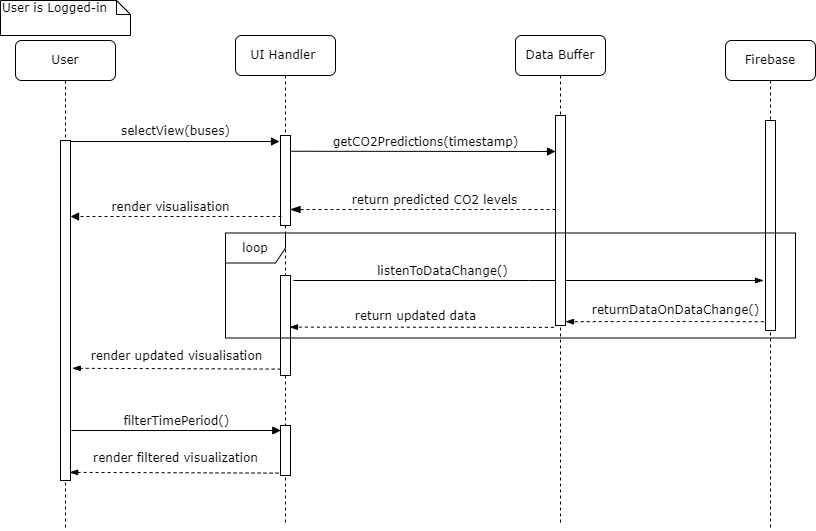

The diagram above was exported from draw.io. Its source (the exported page's mxGraphModel, read from the mxfile embedded in the PNG):
<mxGraphModel dx="1038" dy="547" grid="1" gridSize="10" guides="1" tooltips="1" connect="1" arrows="1" fold="1" page="1" pageScale="1" pageWidth="850" pageHeight="1100" math="0" shadow="0">
  <root>
    <mxCell id="0" />
    <mxCell id="1" parent="0" />
    <mxCell id="aYKaZx_dk6tI6rAXN-O9-1" value="UI Handler&amp;nbsp;" style="shape=umlLifeline;perimeter=lifelinePerimeter;whiteSpace=wrap;html=1;container=1;collapsible=0;recursiveResize=0;outlineConnect=0;rounded=1;shadow=0;comic=0;labelBackgroundColor=none;strokeWidth=1;fontFamily=Verdana;fontSize=12;align=center;" parent="1" vertex="1">
      <mxGeometry x="280" y="95" width="100" height="490" as="geometry" />
    </mxCell>
    <mxCell id="aYKaZx_dk6tI6rAXN-O9-2" value="" style="html=1;points=[];perimeter=orthogonalPerimeter;rounded=0;shadow=0;comic=0;labelBackgroundColor=none;strokeWidth=1;fontFamily=Verdana;fontSize=12;align=center;" parent="aYKaZx_dk6tI6rAXN-O9-1" vertex="1">
      <mxGeometry x="45" y="100" width="10" height="90" as="geometry" />
    </mxCell>
    <mxCell id="aYKaZx_dk6tI6rAXN-O9-3" value="" style="html=1;points=[];perimeter=orthogonalPerimeter;rounded=0;shadow=0;comic=0;labelBackgroundColor=none;strokeWidth=1;fontFamily=Verdana;fontSize=12;align=center;" parent="aYKaZx_dk6tI6rAXN-O9-1" vertex="1">
      <mxGeometry x="45" y="390" width="10" height="50" as="geometry" />
    </mxCell>
    <mxCell id="aYKaZx_dk6tI6rAXN-O9-4" value="" style="html=1;points=[];perimeter=orthogonalPerimeter;rounded=0;shadow=0;comic=0;labelBackgroundColor=none;strokeWidth=1;fontFamily=Verdana;fontSize=12;align=center;" parent="aYKaZx_dk6tI6rAXN-O9-1" vertex="1">
      <mxGeometry x="45" y="240" width="10" height="100" as="geometry" />
    </mxCell>
    <mxCell id="aYKaZx_dk6tI6rAXN-O9-5" value="User" style="shape=umlLifeline;perimeter=lifelinePerimeter;whiteSpace=wrap;html=1;container=1;collapsible=0;recursiveResize=0;outlineConnect=0;rounded=1;shadow=0;comic=0;labelBackgroundColor=none;strokeWidth=1;fontFamily=Verdana;fontSize=12;align=center;" parent="1" vertex="1">
      <mxGeometry x="60" y="100" width="100" height="490" as="geometry" />
    </mxCell>
    <mxCell id="aYKaZx_dk6tI6rAXN-O9-6" value="" style="html=1;points=[];perimeter=orthogonalPerimeter;rounded=0;shadow=0;comic=0;labelBackgroundColor=none;strokeWidth=1;fontFamily=Verdana;fontSize=12;align=center;" parent="aYKaZx_dk6tI6rAXN-O9-5" vertex="1">
      <mxGeometry x="45" y="100" width="10" height="340" as="geometry" />
    </mxCell>
    <mxCell id="aYKaZx_dk6tI6rAXN-O9-7" value="selectView(buses)" style="html=1;verticalAlign=bottom;endArrow=block;entryX=-0.096;entryY=0.061;labelBackgroundColor=none;fontFamily=Verdana;fontSize=12;edgeStyle=elbowEdgeStyle;elbow=vertical;entryDx=0;entryDy=0;entryPerimeter=0;" parent="1" target="aYKaZx_dk6tI6rAXN-O9-2" edge="1">
      <mxGeometry x="0.0021" y="1" relative="1" as="geometry">
        <mxPoint x="115" y="201" as="sourcePoint" />
        <mxPoint x="305" y="201.0000000000001" as="targetPoint" />
        <mxPoint as="offset" />
      </mxGeometry>
    </mxCell>
    <mxCell id="aYKaZx_dk6tI6rAXN-O9-8" value="getCO2Predictions(timestamp)" style="html=1;verticalAlign=bottom;endArrow=block;entryX=0;entryY=0;labelBackgroundColor=none;fontFamily=Verdana;fontSize=12;edgeStyle=elbowEdgeStyle;elbow=vertical;exitX=1.056;exitY=0.175;exitDx=0;exitDy=0;exitPerimeter=0;" parent="1" source="aYKaZx_dk6tI6rAXN-O9-2" edge="1">
      <mxGeometry x="0.0177" relative="1" as="geometry">
        <mxPoint x="315" y="211" as="sourcePoint" />
        <mxPoint x="600" y="211" as="targetPoint" />
        <mxPoint as="offset" />
      </mxGeometry>
    </mxCell>
    <mxCell id="aYKaZx_dk6tI6rAXN-O9-9" value="User is Logged-in" style="shape=note;whiteSpace=wrap;html=1;size=14;verticalAlign=top;align=left;spacingTop=-6;rounded=0;shadow=0;comic=0;labelBackgroundColor=none;strokeWidth=1;fontFamily=Verdana;fontSize=12;" parent="1" vertex="1">
      <mxGeometry x="45" y="60" width="130" height="35" as="geometry" />
    </mxCell>
    <mxCell id="aYKaZx_dk6tI6rAXN-O9-10" value="return predicted CO2 levels" style="html=1;verticalAlign=bottom;endArrow=blockThin;dashed=1;endSize=8;labelBackgroundColor=none;fontFamily=Verdana;fontSize=12;edgeStyle=elbowEdgeStyle;elbow=vertical;entryX=0.953;entryY=0.817;entryDx=0;entryDy=0;entryPerimeter=0;endFill=1;" parent="1" target="aYKaZx_dk6tI6rAXN-O9-2" edge="1">
      <mxGeometry x="-0.0866" relative="1" as="geometry">
        <mxPoint x="340" y="269" as="targetPoint" />
        <Array as="points">
          <mxPoint x="430" y="269" />
          <mxPoint x="410" y="329" />
          <mxPoint x="390" y="309" />
          <mxPoint x="310" y="279.52" />
          <mxPoint x="340" y="279.52" />
        </Array>
        <mxPoint x="600" y="269" as="sourcePoint" />
        <mxPoint as="offset" />
      </mxGeometry>
    </mxCell>
    <mxCell id="aYKaZx_dk6tI6rAXN-O9-11" value="Firebase" style="shape=umlLifeline;perimeter=lifelinePerimeter;whiteSpace=wrap;html=1;container=1;collapsible=0;recursiveResize=0;outlineConnect=0;rounded=1;shadow=0;comic=0;labelBackgroundColor=none;strokeWidth=1;fontFamily=Verdana;fontSize=12;align=center;" parent="1" vertex="1">
      <mxGeometry x="770" y="100" width="90" height="490" as="geometry" />
    </mxCell>
    <mxCell id="aYKaZx_dk6tI6rAXN-O9-12" value="" style="html=1;points=[];perimeter=orthogonalPerimeter;rounded=0;shadow=0;comic=0;labelBackgroundColor=none;strokeWidth=1;fontFamily=Verdana;fontSize=12;align=center;" parent="aYKaZx_dk6tI6rAXN-O9-11" vertex="1">
      <mxGeometry x="40" y="80" width="10" height="210" as="geometry" />
    </mxCell>
    <mxCell id="aYKaZx_dk6tI6rAXN-O9-13" style="edgeStyle=orthogonalEdgeStyle;rounded=0;orthogonalLoop=1;jettySize=auto;html=1;fontFamily=Verdana;fontSize=12;endArrow=blockThin;endFill=1;" parent="1" edge="1">
      <mxGeometry relative="1" as="geometry">
        <Array as="points">
          <mxPoint x="573" y="340" />
        </Array>
        <mxPoint x="338" y="340" as="sourcePoint" />
        <mxPoint x="808" y="340" as="targetPoint" />
      </mxGeometry>
    </mxCell>
    <mxCell id="aYKaZx_dk6tI6rAXN-O9-14" value="&lt;font style=&quot;font-size: 12px;&quot;&gt;listenToDataChange()&lt;/font&gt;" style="edgeLabel;html=1;align=center;verticalAlign=middle;resizable=0;points=[];fontFamily=Verdana;fontSize=12;" parent="aYKaZx_dk6tI6rAXN-O9-13" vertex="1" connectable="0">
      <mxGeometry x="0.1019" y="3" relative="1" as="geometry">
        <mxPoint x="-111" y="-7" as="offset" />
      </mxGeometry>
    </mxCell>
    <mxCell id="aYKaZx_dk6tI6rAXN-O9-15" value="return updated data" style="endArrow=blockThin;html=1;rounded=0;fontFamily=Verdana;fontSize=12;exitX=-0.162;exitY=0.985;exitDx=0;exitDy=0;exitPerimeter=0;dashed=1;endFill=1;entryX=0.893;entryY=0.516;entryDx=0;entryDy=0;entryPerimeter=0;" parent="1" target="aYKaZx_dk6tI6rAXN-O9-4" edge="1">
      <mxGeometry x="0.0434" y="-11" width="50" height="50" relative="1" as="geometry">
        <mxPoint x="598.3800000000001" y="386.85" as="sourcePoint" />
        <mxPoint x="340" y="387" as="targetPoint" />
        <mxPoint as="offset" />
      </mxGeometry>
    </mxCell>
    <mxCell id="aYKaZx_dk6tI6rAXN-O9-16" value="render updated visualisation" style="endArrow=blockThin;html=1;rounded=0;exitX=0.024;exitY=0.936;exitDx=0;exitDy=0;exitPerimeter=0;fontFamily=Verdana;fontSize=12;entryX=1.18;entryY=0.67;entryDx=0;entryDy=0;entryPerimeter=0;dashed=1;endFill=1;" parent="1" source="aYKaZx_dk6tI6rAXN-O9-4" target="aYKaZx_dk6tI6rAXN-O9-6" edge="1">
      <mxGeometry x="-0.0045" y="-12" width="50" height="50" relative="1" as="geometry">
        <mxPoint x="530" y="410" as="sourcePoint" />
        <mxPoint x="120" y="428" as="targetPoint" />
        <mxPoint as="offset" />
      </mxGeometry>
    </mxCell>
    <mxCell id="aYKaZx_dk6tI6rAXN-O9-17" value="render filtered visualization" style="endArrow=blockThin;html=1;rounded=0;exitX=-0.192;exitY=0.992;exitDx=0;exitDy=0;exitPerimeter=0;fontFamily=Verdana;fontSize=12;entryX=0.912;entryY=0.982;entryDx=0;entryDy=0;entryPerimeter=0;dashed=1;endFill=1;" parent="1" edge="1">
      <mxGeometry x="-0.0129" y="-14" width="50" height="50" relative="1" as="geometry">
        <mxPoint x="323.0799999999999" y="532.5999999999999" as="sourcePoint" />
        <mxPoint x="114.11999999999989" y="531.8800000000001" as="targetPoint" />
        <mxPoint as="offset" />
      </mxGeometry>
    </mxCell>
    <mxCell id="aYKaZx_dk6tI6rAXN-O9-18" value="filterTimePeriod()" style="html=1;verticalAlign=bottom;endArrow=block;labelBackgroundColor=none;fontFamily=Verdana;fontSize=12;edgeStyle=elbowEdgeStyle;elbow=vertical;exitX=1.091;exitY=0.853;exitDx=0;exitDy=0;exitPerimeter=0;entryX=0.029;entryY=0.106;entryDx=0;entryDy=0;entryPerimeter=0;" parent="1" source="aYKaZx_dk6tI6rAXN-O9-6" target="aYKaZx_dk6tI6rAXN-O9-3" edge="1">
      <mxGeometry relative="1" as="geometry">
        <mxPoint x="120" y="488" as="sourcePoint" />
        <mxPoint x="310" y="489" as="targetPoint" />
      </mxGeometry>
    </mxCell>
    <mxCell id="aYKaZx_dk6tI6rAXN-O9-19" value="&lt;span style=&quot;color: rgb(0 , 0 , 0) ; font-family: &amp;#34;verdana&amp;#34; ; font-size: 12px ; font-style: normal ; font-weight: 400 ; letter-spacing: normal ; text-align: center ; text-indent: 0px ; text-transform: none ; word-spacing: 0px ; background-color: rgb(255 , 255 , 255) ; display: inline ; float: none&quot;&gt;returnDataOnDataChange()&lt;/span&gt;" style="endArrow=blockThin;html=1;rounded=0;exitX=-0.171;exitY=0.958;exitDx=0;exitDy=0;exitPerimeter=0;entryX=1;entryY=0.958;entryDx=0;entryDy=0;entryPerimeter=0;dashed=1;endFill=1;" parent="1" source="aYKaZx_dk6tI6rAXN-O9-12" edge="1">
      <mxGeometry x="-0.1093" y="-11" width="50" height="50" relative="1" as="geometry">
        <mxPoint x="720" y="460" as="sourcePoint" />
        <mxPoint x="610" y="381.17999999999995" as="targetPoint" />
        <Array as="points">
          <mxPoint x="710" y="381" />
        </Array>
        <mxPoint as="offset" />
      </mxGeometry>
    </mxCell>
    <mxCell id="aYKaZx_dk6tI6rAXN-O9-20" value="render visualisation" style="html=1;verticalAlign=bottom;endArrow=block;labelBackgroundColor=none;fontFamily=Verdana;fontSize=12;edgeStyle=elbowEdgeStyle;elbow=vertical;entryX=1.008;entryY=0.254;entryDx=0;entryDy=0;entryPerimeter=0;dashed=1;" parent="1" edge="1">
      <mxGeometry x="0.0481" relative="1" as="geometry">
        <mxPoint x="326" y="276" as="sourcePoint" />
        <mxPoint x="115.07999999999993" y="276.36" as="targetPoint" />
        <Array as="points">
          <mxPoint x="215" y="276.01" />
        </Array>
        <mxPoint as="offset" />
      </mxGeometry>
    </mxCell>
    <mxCell id="aYKaZx_dk6tI6rAXN-O9-21" value="Data Buffer" style="shape=umlLifeline;perimeter=lifelinePerimeter;whiteSpace=wrap;html=1;container=1;collapsible=0;recursiveResize=0;outlineConnect=0;rounded=1;shadow=0;comic=0;labelBackgroundColor=none;strokeWidth=1;fontFamily=Verdana;fontSize=12;align=center;" parent="1" vertex="1">
      <mxGeometry x="560" y="95" width="90" height="490" as="geometry" />
    </mxCell>
    <mxCell id="aYKaZx_dk6tI6rAXN-O9-22" value="" style="html=1;points=[];perimeter=orthogonalPerimeter;rounded=0;shadow=0;comic=0;labelBackgroundColor=none;strokeWidth=1;fontFamily=Verdana;fontSize=12;align=center;" parent="aYKaZx_dk6tI6rAXN-O9-21" vertex="1">
      <mxGeometry x="40" y="80" width="10" height="210" as="geometry" />
    </mxCell>
    <mxCell id="aYKaZx_dk6tI6rAXN-O9-23" value="loop" style="shape=umlFrame;whiteSpace=wrap;html=1;fontFamily=Verdana;fontSize=12;" parent="1" vertex="1">
      <mxGeometry x="270" y="292.5" width="570" height="105" as="geometry" />
    </mxCell>
  </root>
</mxGraphModel>